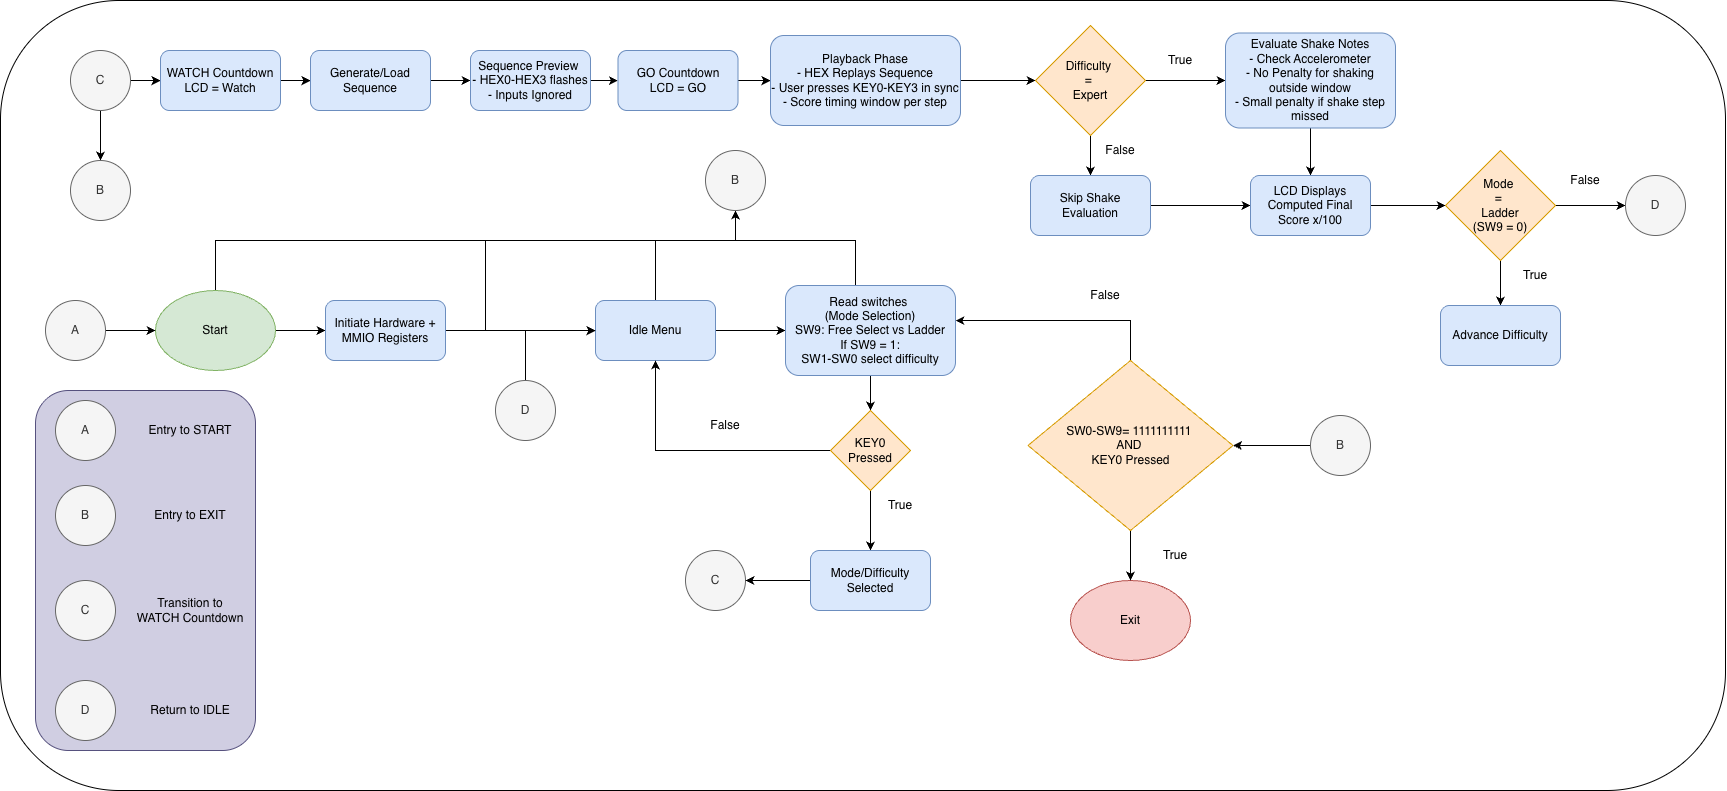

The diagram above was exported from draw.io. Its source (the exported page's mxGraphModel, read from the mxfile embedded in the PNG):
<mxGraphModel dx="2570" dy="2209" grid="1" gridSize="10" guides="1" tooltips="1" connect="1" arrows="1" fold="1" page="1" pageScale="1" pageWidth="850" pageHeight="1100" math="0" shadow="0">
  <root>
    <mxCell id="0" />
    <mxCell id="1" parent="0" />
    <mxCell id="p3PHLjF7SVc_xokR1rfz-115" parent="1" style="rounded=1;whiteSpace=wrap;html=1;" value="" vertex="1">
      <mxGeometry height="790" width="1725" x="-545" y="-320" as="geometry" />
    </mxCell>
    <mxCell id="p3PHLjF7SVc_xokR1rfz-6" edge="1" parent="1" source="p3PHLjF7SVc_xokR1rfz-2" style="edgeStyle=orthogonalEdgeStyle;rounded=0;orthogonalLoop=1;jettySize=auto;html=1;" target="p3PHLjF7SVc_xokR1rfz-3" value="">
      <mxGeometry relative="1" as="geometry" />
    </mxCell>
    <mxCell id="p3PHLjF7SVc_xokR1rfz-49" edge="1" parent="1" source="p3PHLjF7SVc_xokR1rfz-2" style="edgeStyle=orthogonalEdgeStyle;rounded=0;orthogonalLoop=1;jettySize=auto;html=1;entryX=0.5;entryY=1;entryDx=0;entryDy=0;" target="p3PHLjF7SVc_xokR1rfz-48" value="">
      <mxGeometry relative="1" as="geometry">
        <Array as="points">
          <mxPoint x="-330" y="-80" />
          <mxPoint x="190" y="-80" />
        </Array>
      </mxGeometry>
    </mxCell>
    <mxCell id="p3PHLjF7SVc_xokR1rfz-2" parent="1" style="ellipse;whiteSpace=wrap;html=1;fillColor=#d5e8d4;strokeColor=#82b366;" value="Start" vertex="1">
      <mxGeometry height="80" width="120" x="-390" y="-30" as="geometry" />
    </mxCell>
    <mxCell id="p3PHLjF7SVc_xokR1rfz-5" edge="1" parent="1" source="p3PHLjF7SVc_xokR1rfz-3" style="edgeStyle=orthogonalEdgeStyle;rounded=0;orthogonalLoop=1;jettySize=auto;html=1;" target="p3PHLjF7SVc_xokR1rfz-4" value="">
      <mxGeometry relative="1" as="geometry" />
    </mxCell>
    <mxCell id="p3PHLjF7SVc_xokR1rfz-50" edge="1" parent="1" source="p3PHLjF7SVc_xokR1rfz-3" style="edgeStyle=orthogonalEdgeStyle;rounded=0;orthogonalLoop=1;jettySize=auto;html=1;" target="p3PHLjF7SVc_xokR1rfz-48" value="">
      <mxGeometry relative="1" as="geometry">
        <Array as="points">
          <mxPoint x="-60" y="-80" />
          <mxPoint x="190" y="-80" />
        </Array>
      </mxGeometry>
    </mxCell>
    <mxCell id="p3PHLjF7SVc_xokR1rfz-3" parent="1" style="rounded=1;whiteSpace=wrap;html=1;fillColor=#dae8fc;strokeColor=#6c8ebf;" value="Initiate Hardware + MMIO Registers" vertex="1">
      <mxGeometry height="60" width="120" x="-220" y="-20" as="geometry" />
    </mxCell>
    <mxCell id="p3PHLjF7SVc_xokR1rfz-43" edge="1" parent="1" source="p3PHLjF7SVc_xokR1rfz-4" style="edgeStyle=orthogonalEdgeStyle;rounded=0;orthogonalLoop=1;jettySize=auto;html=1;" target="p3PHLjF7SVc_xokR1rfz-30" value="">
      <mxGeometry relative="1" as="geometry" />
    </mxCell>
    <mxCell id="p3PHLjF7SVc_xokR1rfz-51" edge="1" parent="1" source="p3PHLjF7SVc_xokR1rfz-4" style="edgeStyle=orthogonalEdgeStyle;rounded=0;orthogonalLoop=1;jettySize=auto;html=1;" target="p3PHLjF7SVc_xokR1rfz-48" value="">
      <mxGeometry relative="1" as="geometry">
        <Array as="points">
          <mxPoint x="110" y="-80" />
          <mxPoint x="190" y="-80" />
        </Array>
      </mxGeometry>
    </mxCell>
    <mxCell id="p3PHLjF7SVc_xokR1rfz-4" parent="1" style="whiteSpace=wrap;html=1;rounded=1;fillColor=#dae8fc;strokeColor=#6c8ebf;" value="Idle Menu" vertex="1">
      <mxGeometry height="60" width="120" x="50" y="-20" as="geometry" />
    </mxCell>
    <mxCell id="p3PHLjF7SVc_xokR1rfz-7" parent="1" style="ellipse;whiteSpace=wrap;html=1;fillColor=#f8cecc;strokeColor=#b85450;" value="Exit" vertex="1">
      <mxGeometry height="80" width="120" x="525" y="260" as="geometry" />
    </mxCell>
    <mxCell id="p3PHLjF7SVc_xokR1rfz-74" edge="1" parent="1" source="p3PHLjF7SVc_xokR1rfz-100" style="edgeStyle=orthogonalEdgeStyle;rounded=0;orthogonalLoop=1;jettySize=auto;html=1;" target="p3PHLjF7SVc_xokR1rfz-30" value="">
      <mxGeometry relative="1" as="geometry">
        <Array as="points">
          <mxPoint x="585" />
        </Array>
        <mxPoint x="632.4833333333336" y="180.0666666666666" as="sourcePoint" />
        <mxPoint x="520.0000000000005" y="40" as="targetPoint" />
      </mxGeometry>
    </mxCell>
    <mxCell id="p3PHLjF7SVc_xokR1rfz-27" edge="1" parent="1" source="p3PHLjF7SVc_xokR1rfz-26" style="edgeStyle=orthogonalEdgeStyle;rounded=0;orthogonalLoop=1;jettySize=auto;html=1;" target="p3PHLjF7SVc_xokR1rfz-100" value="">
      <mxGeometry relative="1" as="geometry">
        <mxPoint x="782.5" y="180" as="targetPoint" />
      </mxGeometry>
    </mxCell>
    <mxCell id="p3PHLjF7SVc_xokR1rfz-26" parent="1" style="ellipse;whiteSpace=wrap;html=1;aspect=fixed;fillColor=#f5f5f5;fontColor=#333333;strokeColor=#666666;" value="B" vertex="1">
      <mxGeometry height="60" width="60" x="765" y="95" as="geometry" />
    </mxCell>
    <mxCell id="p3PHLjF7SVc_xokR1rfz-29" edge="1" parent="1" source="p3PHLjF7SVc_xokR1rfz-28" style="edgeStyle=orthogonalEdgeStyle;rounded=0;orthogonalLoop=1;jettySize=auto;html=1;" target="p3PHLjF7SVc_xokR1rfz-2" value="">
      <mxGeometry relative="1" as="geometry" />
    </mxCell>
    <mxCell id="p3PHLjF7SVc_xokR1rfz-28" parent="1" style="ellipse;whiteSpace=wrap;html=1;aspect=fixed;fillColor=#f5f5f5;fontColor=#333333;strokeColor=#666666;" value="A" vertex="1">
      <mxGeometry height="60" width="60" x="-500" y="-20" as="geometry" />
    </mxCell>
    <mxCell id="p3PHLjF7SVc_xokR1rfz-33" edge="1" parent="1" source="p3PHLjF7SVc_xokR1rfz-30" style="edgeStyle=orthogonalEdgeStyle;rounded=0;orthogonalLoop=1;jettySize=auto;html=1;" value="">
      <mxGeometry relative="1" as="geometry">
        <mxPoint x="325" y="90" as="targetPoint" />
      </mxGeometry>
    </mxCell>
    <mxCell id="p3PHLjF7SVc_xokR1rfz-52" edge="1" parent="1" source="p3PHLjF7SVc_xokR1rfz-30" style="edgeStyle=orthogonalEdgeStyle;rounded=0;orthogonalLoop=1;jettySize=auto;html=1;" target="p3PHLjF7SVc_xokR1rfz-48" value="">
      <mxGeometry relative="1" as="geometry">
        <Array as="points">
          <mxPoint x="310" y="-80" />
          <mxPoint x="190" y="-80" />
        </Array>
      </mxGeometry>
    </mxCell>
    <mxCell id="p3PHLjF7SVc_xokR1rfz-30" parent="1" style="whiteSpace=wrap;html=1;rounded=1;fillColor=#dae8fc;strokeColor=#6c8ebf;" value="Read switches&amp;nbsp;&lt;div&gt;(Mode Selection)&lt;/div&gt;&lt;div&gt;SW9: Free Select vs Ladder&lt;div&gt;If SW9 = 1:&lt;/div&gt;&lt;div&gt;SW1-SW0 select difficulty&lt;/div&gt;&lt;/div&gt;" vertex="1">
      <mxGeometry height="90" width="170" x="240" y="-35" as="geometry" />
    </mxCell>
    <mxCell id="p3PHLjF7SVc_xokR1rfz-41" edge="1" parent="1" style="edgeStyle=orthogonalEdgeStyle;rounded=0;orthogonalLoop=1;jettySize=auto;html=1;" value="">
      <mxGeometry relative="1" as="geometry">
        <mxPoint x="325" y="150" as="sourcePoint" />
        <mxPoint x="325" y="230" as="targetPoint" />
      </mxGeometry>
    </mxCell>
    <mxCell id="p3PHLjF7SVc_xokR1rfz-76" edge="1" parent="1" source="p3PHLjF7SVc_xokR1rfz-99" style="edgeStyle=orthogonalEdgeStyle;rounded=0;orthogonalLoop=1;jettySize=auto;html=1;exitX=0;exitY=0.5;exitDx=0;exitDy=0;" target="p3PHLjF7SVc_xokR1rfz-4" value="">
      <mxGeometry relative="1" as="geometry">
        <mxPoint x="239.97777777777765" y="120.0666666666666" as="sourcePoint" />
      </mxGeometry>
    </mxCell>
    <mxCell id="p3PHLjF7SVc_xokR1rfz-46" parent="1" style="ellipse;whiteSpace=wrap;html=1;aspect=fixed;fillColor=#f5f5f5;fontColor=#333333;strokeColor=#666666;" value="C" vertex="1">
      <mxGeometry height="60" width="60" x="140" y="230" as="geometry" />
    </mxCell>
    <mxCell id="p3PHLjF7SVc_xokR1rfz-58" edge="1" parent="1" source="p3PHLjF7SVc_xokR1rfz-47" style="edgeStyle=orthogonalEdgeStyle;rounded=0;orthogonalLoop=1;jettySize=auto;html=1;" target="p3PHLjF7SVc_xokR1rfz-57" value="">
      <mxGeometry relative="1" as="geometry" />
    </mxCell>
    <mxCell id="p3PHLjF7SVc_xokR1rfz-72" edge="1" parent="1" source="p3PHLjF7SVc_xokR1rfz-47" style="edgeStyle=orthogonalEdgeStyle;rounded=0;orthogonalLoop=1;jettySize=auto;html=1;" target="p3PHLjF7SVc_xokR1rfz-71" value="">
      <mxGeometry relative="1" as="geometry" />
    </mxCell>
    <mxCell id="p3PHLjF7SVc_xokR1rfz-47" parent="1" style="ellipse;whiteSpace=wrap;html=1;aspect=fixed;fillColor=#f5f5f5;fontColor=#333333;strokeColor=#666666;" value="C" vertex="1">
      <mxGeometry height="60" width="60" x="-475" y="-270" as="geometry" />
    </mxCell>
    <mxCell id="p3PHLjF7SVc_xokR1rfz-48" parent="1" style="ellipse;whiteSpace=wrap;html=1;aspect=fixed;fillColor=#f5f5f5;fontColor=#333333;strokeColor=#666666;" value="B" vertex="1">
      <mxGeometry height="60" width="60" x="160" y="-170" as="geometry" />
    </mxCell>
    <mxCell id="p3PHLjF7SVc_xokR1rfz-60" edge="1" parent="1" source="p3PHLjF7SVc_xokR1rfz-57" style="edgeStyle=orthogonalEdgeStyle;rounded=0;orthogonalLoop=1;jettySize=auto;html=1;" target="p3PHLjF7SVc_xokR1rfz-59" value="">
      <mxGeometry relative="1" as="geometry" />
    </mxCell>
    <mxCell id="p3PHLjF7SVc_xokR1rfz-57" parent="1" style="rounded=1;whiteSpace=wrap;html=1;fillColor=#dae8fc;strokeColor=#6c8ebf;" value="WATCH Countdown&lt;div&gt;LCD = Watch&lt;/div&gt;" vertex="1">
      <mxGeometry height="60" width="120" x="-385" y="-270" as="geometry" />
    </mxCell>
    <mxCell id="p3PHLjF7SVc_xokR1rfz-62" edge="1" parent="1" source="p3PHLjF7SVc_xokR1rfz-59" style="edgeStyle=orthogonalEdgeStyle;rounded=0;orthogonalLoop=1;jettySize=auto;html=1;" target="p3PHLjF7SVc_xokR1rfz-61" value="">
      <mxGeometry relative="1" as="geometry" />
    </mxCell>
    <mxCell id="p3PHLjF7SVc_xokR1rfz-59" parent="1" style="rounded=1;whiteSpace=wrap;html=1;fillColor=#dae8fc;strokeColor=#6c8ebf;" value="Generate/Load Sequence" vertex="1">
      <mxGeometry height="60" width="120" x="-235" y="-270" as="geometry" />
    </mxCell>
    <mxCell id="p3PHLjF7SVc_xokR1rfz-64" edge="1" parent="1" source="p3PHLjF7SVc_xokR1rfz-61" style="edgeStyle=orthogonalEdgeStyle;rounded=0;orthogonalLoop=1;jettySize=auto;html=1;" target="p3PHLjF7SVc_xokR1rfz-63" value="">
      <mxGeometry relative="1" as="geometry" />
    </mxCell>
    <mxCell id="p3PHLjF7SVc_xokR1rfz-61" parent="1" style="rounded=1;whiteSpace=wrap;html=1;fillColor=#dae8fc;strokeColor=#6c8ebf;" value="Sequence Preview&amp;nbsp;&lt;div&gt;- HEX0-HEX3 flashes&lt;/div&gt;&lt;div&gt;- Inputs Ignored&lt;/div&gt;" vertex="1">
      <mxGeometry height="60" width="120" x="-75" y="-270" as="geometry" />
    </mxCell>
    <mxCell id="p3PHLjF7SVc_xokR1rfz-66" edge="1" parent="1" source="p3PHLjF7SVc_xokR1rfz-63" style="edgeStyle=orthogonalEdgeStyle;rounded=0;orthogonalLoop=1;jettySize=auto;html=1;" target="p3PHLjF7SVc_xokR1rfz-65" value="">
      <mxGeometry relative="1" as="geometry" />
    </mxCell>
    <mxCell id="p3PHLjF7SVc_xokR1rfz-63" parent="1" style="rounded=1;whiteSpace=wrap;html=1;fillColor=#dae8fc;strokeColor=#6c8ebf;" value="GO Countdown&lt;div&gt;LCD = GO&lt;/div&gt;" vertex="1">
      <mxGeometry height="60" width="120" x="72.5" y="-270" as="geometry" />
    </mxCell>
    <mxCell id="p3PHLjF7SVc_xokR1rfz-70" edge="1" parent="1" source="p3PHLjF7SVc_xokR1rfz-65" style="edgeStyle=orthogonalEdgeStyle;rounded=0;orthogonalLoop=1;jettySize=auto;html=1;" target="p3PHLjF7SVc_xokR1rfz-67" value="">
      <mxGeometry relative="1" as="geometry" />
    </mxCell>
    <mxCell id="p3PHLjF7SVc_xokR1rfz-65" parent="1" style="rounded=1;whiteSpace=wrap;html=1;fillColor=#dae8fc;strokeColor=#6c8ebf;" value="Playback Phase&lt;div&gt;- HEX Replays Sequence&lt;/div&gt;&lt;div&gt;- User presses KEY0-KEY3 in sync&lt;/div&gt;&lt;div&gt;- Score timing window per step&lt;/div&gt;" vertex="1">
      <mxGeometry height="90" width="190" x="225" y="-285" as="geometry" />
    </mxCell>
    <mxCell id="p3PHLjF7SVc_xokR1rfz-80" edge="1" parent="1" source="p3PHLjF7SVc_xokR1rfz-67" style="edgeStyle=orthogonalEdgeStyle;rounded=0;orthogonalLoop=1;jettySize=auto;html=1;" target="p3PHLjF7SVc_xokR1rfz-79" value="">
      <mxGeometry relative="1" as="geometry" />
    </mxCell>
    <mxCell id="p3PHLjF7SVc_xokR1rfz-83" edge="1" parent="1" source="p3PHLjF7SVc_xokR1rfz-67" style="edgeStyle=orthogonalEdgeStyle;rounded=0;orthogonalLoop=1;jettySize=auto;html=1;" target="p3PHLjF7SVc_xokR1rfz-82" value="">
      <mxGeometry relative="1" as="geometry" />
    </mxCell>
    <mxCell id="p3PHLjF7SVc_xokR1rfz-67" parent="1" style="rhombus;whiteSpace=wrap;html=1;fillColor=#ffe6cc;strokeColor=#d79b00;" value="Difficulty&amp;nbsp;&lt;div&gt;=&amp;nbsp;&lt;/div&gt;&lt;div&gt;Expert&lt;/div&gt;" vertex="1">
      <mxGeometry height="110" width="110" x="490" y="-295" as="geometry" />
    </mxCell>
    <mxCell id="p3PHLjF7SVc_xokR1rfz-69" edge="1" parent="1" source="p3PHLjF7SVc_xokR1rfz-68" style="edgeStyle=orthogonalEdgeStyle;rounded=0;orthogonalLoop=1;jettySize=auto;html=1;" target="p3PHLjF7SVc_xokR1rfz-46" value="">
      <mxGeometry relative="1" as="geometry" />
    </mxCell>
    <mxCell id="p3PHLjF7SVc_xokR1rfz-68" parent="1" style="rounded=1;whiteSpace=wrap;html=1;fillColor=#dae8fc;strokeColor=#6c8ebf;" value="Mode/Difficulty Selected" vertex="1">
      <mxGeometry height="60" width="120" x="265" y="230" as="geometry" />
    </mxCell>
    <mxCell id="p3PHLjF7SVc_xokR1rfz-71" parent="1" style="ellipse;whiteSpace=wrap;html=1;aspect=fixed;fillColor=#f5f5f5;fontColor=#333333;strokeColor=#666666;" value="B" vertex="1">
      <mxGeometry height="60" width="60" x="-475" y="-160" as="geometry" />
    </mxCell>
    <mxCell id="p3PHLjF7SVc_xokR1rfz-73" parent="1" style="text;html=1;whiteSpace=wrap;strokeColor=none;fillColor=none;align=center;verticalAlign=middle;rounded=0;" value="True" vertex="1">
      <mxGeometry height="30" width="60" x="600" y="220" as="geometry" />
    </mxCell>
    <mxCell id="p3PHLjF7SVc_xokR1rfz-75" parent="1" style="text;html=1;whiteSpace=wrap;strokeColor=none;fillColor=none;align=center;verticalAlign=middle;rounded=0;" value="False" vertex="1">
      <mxGeometry height="30" width="60" x="530" y="-40" as="geometry" />
    </mxCell>
    <mxCell id="p3PHLjF7SVc_xokR1rfz-77" parent="1" style="text;html=1;whiteSpace=wrap;strokeColor=none;fillColor=none;align=center;verticalAlign=middle;rounded=0;" value="False" vertex="1">
      <mxGeometry height="30" width="60" x="150" y="90" as="geometry" />
    </mxCell>
    <mxCell id="p3PHLjF7SVc_xokR1rfz-78" parent="1" style="text;html=1;whiteSpace=wrap;strokeColor=none;fillColor=none;align=center;verticalAlign=middle;rounded=0;" value="True" vertex="1">
      <mxGeometry height="30" width="60" x="325" y="170" as="geometry" />
    </mxCell>
    <mxCell id="p3PHLjF7SVc_xokR1rfz-87" edge="1" parent="1" source="p3PHLjF7SVc_xokR1rfz-79" style="edgeStyle=orthogonalEdgeStyle;rounded=0;orthogonalLoop=1;jettySize=auto;html=1;" target="p3PHLjF7SVc_xokR1rfz-85" value="">
      <mxGeometry relative="1" as="geometry" />
    </mxCell>
    <mxCell id="p3PHLjF7SVc_xokR1rfz-79" parent="1" style="rounded=1;whiteSpace=wrap;html=1;fillColor=#dae8fc;strokeColor=#6c8ebf;" value="Skip Shake Evaluation" vertex="1">
      <mxGeometry height="60" width="120" x="485" y="-145" as="geometry" />
    </mxCell>
    <mxCell id="p3PHLjF7SVc_xokR1rfz-81" parent="1" style="text;html=1;whiteSpace=wrap;strokeColor=none;fillColor=none;align=center;verticalAlign=middle;rounded=0;" value="False" vertex="1">
      <mxGeometry height="30" width="60" x="1010" y="-155" as="geometry" />
    </mxCell>
    <mxCell id="p3PHLjF7SVc_xokR1rfz-86" edge="1" parent="1" source="p3PHLjF7SVc_xokR1rfz-82" style="edgeStyle=orthogonalEdgeStyle;rounded=0;orthogonalLoop=1;jettySize=auto;html=1;" target="p3PHLjF7SVc_xokR1rfz-85" value="">
      <mxGeometry relative="1" as="geometry" />
    </mxCell>
    <mxCell id="p3PHLjF7SVc_xokR1rfz-82" parent="1" style="rounded=1;whiteSpace=wrap;html=1;fillColor=#dae8fc;strokeColor=#6c8ebf;" value="Evaluate Shake Notes&lt;div&gt;- Check Accelerometer&lt;/div&gt;&lt;div&gt;- No Penalty for shaking outside window&lt;/div&gt;&lt;div&gt;- Small penalty if shake step missed&lt;/div&gt;" vertex="1">
      <mxGeometry height="95" width="170" x="680" y="-287.5" as="geometry" />
    </mxCell>
    <mxCell id="p3PHLjF7SVc_xokR1rfz-84" parent="1" style="text;html=1;whiteSpace=wrap;strokeColor=none;fillColor=none;align=center;verticalAlign=middle;rounded=0;" value="True" vertex="1">
      <mxGeometry height="30" width="60" x="960" y="-60" as="geometry" />
    </mxCell>
    <mxCell id="p3PHLjF7SVc_xokR1rfz-89" edge="1" parent="1" source="p3PHLjF7SVc_xokR1rfz-85" style="edgeStyle=orthogonalEdgeStyle;rounded=0;orthogonalLoop=1;jettySize=auto;html=1;" target="p3PHLjF7SVc_xokR1rfz-88" value="">
      <mxGeometry relative="1" as="geometry" />
    </mxCell>
    <mxCell id="p3PHLjF7SVc_xokR1rfz-85" parent="1" style="rounded=1;whiteSpace=wrap;html=1;fillColor=#dae8fc;strokeColor=#6c8ebf;" value="LCD Displays Computed Final Score x/100" vertex="1">
      <mxGeometry height="60" width="120" x="705" y="-145" as="geometry" />
    </mxCell>
    <mxCell id="p3PHLjF7SVc_xokR1rfz-91" edge="1" parent="1" source="p3PHLjF7SVc_xokR1rfz-88" style="edgeStyle=orthogonalEdgeStyle;rounded=0;orthogonalLoop=1;jettySize=auto;html=1;" target="p3PHLjF7SVc_xokR1rfz-90" value="">
      <mxGeometry relative="1" as="geometry" />
    </mxCell>
    <mxCell id="p3PHLjF7SVc_xokR1rfz-103" edge="1" parent="1" source="p3PHLjF7SVc_xokR1rfz-88" style="edgeStyle=orthogonalEdgeStyle;rounded=0;orthogonalLoop=1;jettySize=auto;html=1;" target="p3PHLjF7SVc_xokR1rfz-95" value="">
      <mxGeometry relative="1" as="geometry" />
    </mxCell>
    <mxCell id="p3PHLjF7SVc_xokR1rfz-88" parent="1" style="rhombus;whiteSpace=wrap;html=1;fillColor=#ffe6cc;strokeColor=#d79b00;" value="Mode&amp;nbsp;&lt;div&gt;=&amp;nbsp;&lt;div&gt;Ladder&lt;/div&gt;&lt;/div&gt;&lt;div&gt;(SW9 = 0)&lt;/div&gt;" vertex="1">
      <mxGeometry height="110" width="110" x="900" y="-170" as="geometry" />
    </mxCell>
    <mxCell id="p3PHLjF7SVc_xokR1rfz-90" parent="1" style="rounded=1;whiteSpace=wrap;html=1;fillColor=#dae8fc;strokeColor=#6c8ebf;" value="Advance Difficulty" vertex="1">
      <mxGeometry height="60" width="120" x="895" y="-15" as="geometry" />
    </mxCell>
    <mxCell id="p3PHLjF7SVc_xokR1rfz-92" parent="1" style="text;html=1;whiteSpace=wrap;strokeColor=none;fillColor=none;align=center;verticalAlign=middle;rounded=0;" value="True" vertex="1">
      <mxGeometry height="30" width="60" x="605" y="-275" as="geometry" />
    </mxCell>
    <mxCell id="p3PHLjF7SVc_xokR1rfz-95" parent="1" style="ellipse;whiteSpace=wrap;html=1;aspect=fixed;fillColor=#f5f5f5;fontColor=#333333;strokeColor=#666666;" value="D" vertex="1">
      <mxGeometry height="60" width="60" x="1080" y="-145" as="geometry" />
    </mxCell>
    <mxCell id="p3PHLjF7SVc_xokR1rfz-96" parent="1" style="text;html=1;whiteSpace=wrap;strokeColor=none;fillColor=none;align=center;verticalAlign=middle;rounded=0;" value="False" vertex="1">
      <mxGeometry height="30" width="60" x="545" y="-185" as="geometry" />
    </mxCell>
    <mxCell id="p3PHLjF7SVc_xokR1rfz-98" edge="1" parent="1" source="p3PHLjF7SVc_xokR1rfz-97" style="edgeStyle=orthogonalEdgeStyle;rounded=0;orthogonalLoop=1;jettySize=auto;html=1;" target="p3PHLjF7SVc_xokR1rfz-4" value="">
      <mxGeometry relative="1" as="geometry">
        <Array as="points">
          <mxPoint x="-20" y="10" />
        </Array>
      </mxGeometry>
    </mxCell>
    <mxCell id="p3PHLjF7SVc_xokR1rfz-97" parent="1" style="ellipse;whiteSpace=wrap;html=1;aspect=fixed;fillColor=#f5f5f5;fontColor=#333333;strokeColor=#666666;" value="D" vertex="1">
      <mxGeometry height="60" width="60" x="-50" y="60" as="geometry" />
    </mxCell>
    <mxCell id="p3PHLjF7SVc_xokR1rfz-99" parent="1" style="rhombus;whiteSpace=wrap;html=1;fillColor=#ffe6cc;strokeColor=#d79b00;" value="KEY0 Pressed" vertex="1">
      <mxGeometry height="80" width="80" x="285" y="90" as="geometry" />
    </mxCell>
    <mxCell id="p3PHLjF7SVc_xokR1rfz-101" edge="1" parent="1" source="p3PHLjF7SVc_xokR1rfz-100" style="edgeStyle=orthogonalEdgeStyle;rounded=0;orthogonalLoop=1;jettySize=auto;html=1;" target="p3PHLjF7SVc_xokR1rfz-7" value="">
      <mxGeometry relative="1" as="geometry" />
    </mxCell>
    <mxCell id="p3PHLjF7SVc_xokR1rfz-100" parent="1" style="rhombus;whiteSpace=wrap;html=1;fillColor=#ffe6cc;strokeColor=#d79b00;" value="SW0-SW9= 1111111111&amp;nbsp;&lt;div&gt;AND&amp;nbsp;&lt;/div&gt;&lt;div&gt;KEY0 Pressed&lt;/div&gt;" vertex="1">
      <mxGeometry height="170" width="205" x="482.5" y="40" as="geometry" />
    </mxCell>
    <mxCell id="p3PHLjF7SVc_xokR1rfz-108" parent="1" style="rounded=1;whiteSpace=wrap;html=1;fillColor=#d0cee2;strokeColor=#56517e;" value="" vertex="1">
      <mxGeometry height="360" width="220" x="-510" y="70" as="geometry" />
    </mxCell>
    <mxCell id="p3PHLjF7SVc_xokR1rfz-104" parent="1" style="ellipse;whiteSpace=wrap;html=1;aspect=fixed;fillColor=#f5f5f5;fontColor=#333333;strokeColor=#666666;" value="A" vertex="1">
      <mxGeometry height="60" width="60" x="-490" y="80" as="geometry" />
    </mxCell>
    <mxCell id="p3PHLjF7SVc_xokR1rfz-105" parent="1" style="ellipse;whiteSpace=wrap;html=1;aspect=fixed;fillColor=#f5f5f5;fontColor=#333333;strokeColor=#666666;" value="B" vertex="1">
      <mxGeometry height="60" width="60" x="-490" y="165" as="geometry" />
    </mxCell>
    <mxCell id="p3PHLjF7SVc_xokR1rfz-106" parent="1" style="ellipse;whiteSpace=wrap;html=1;aspect=fixed;fillColor=#f5f5f5;fontColor=#333333;strokeColor=#666666;" value="C" vertex="1">
      <mxGeometry height="60" width="60" x="-490" y="260" as="geometry" />
    </mxCell>
    <mxCell id="p3PHLjF7SVc_xokR1rfz-107" parent="1" style="ellipse;whiteSpace=wrap;html=1;aspect=fixed;fillColor=#f5f5f5;fontColor=#333333;strokeColor=#666666;" value="D" vertex="1">
      <mxGeometry height="60" width="60" x="-490" y="360" as="geometry" />
    </mxCell>
    <mxCell id="p3PHLjF7SVc_xokR1rfz-109" parent="1" style="text;html=1;whiteSpace=wrap;strokeColor=none;fillColor=none;align=center;verticalAlign=middle;rounded=0;" value="Entry to START" vertex="1">
      <mxGeometry height="30" width="90" x="-400" y="95" as="geometry" />
    </mxCell>
    <mxCell id="p3PHLjF7SVc_xokR1rfz-110" parent="1" style="text;html=1;whiteSpace=wrap;strokeColor=none;fillColor=none;align=center;verticalAlign=middle;rounded=0;" value="Entry to EXIT" vertex="1">
      <mxGeometry height="30" width="90" x="-400" y="180" as="geometry" />
    </mxCell>
    <mxCell id="p3PHLjF7SVc_xokR1rfz-111" parent="1" style="text;html=1;whiteSpace=wrap;strokeColor=none;fillColor=none;align=center;verticalAlign=middle;rounded=0;" value="Transition to WATCH Countdown" vertex="1">
      <mxGeometry height="30" width="110" x="-410" y="275" as="geometry" />
    </mxCell>
    <mxCell id="p3PHLjF7SVc_xokR1rfz-112" parent="1" style="text;html=1;whiteSpace=wrap;strokeColor=none;fillColor=none;align=center;verticalAlign=middle;rounded=0;" value="Return to IDLE" vertex="1">
      <mxGeometry height="30" width="90" x="-400" y="375" as="geometry" />
    </mxCell>
  </root>
</mxGraphModel>